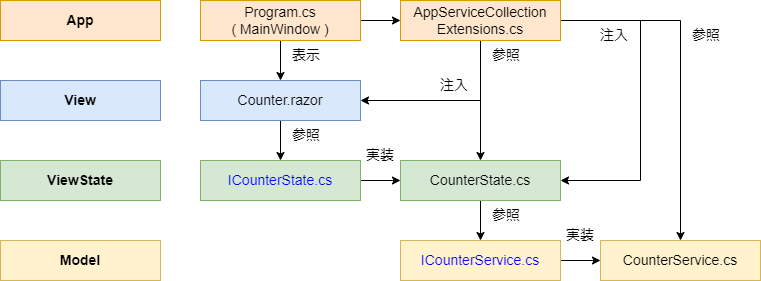

The diagram above was exported from draw.io. Its source (the exported page's mxGraphModel, read from the mxfile embedded in the PNG):
<mxGraphModel dx="1950" dy="787" grid="1" gridSize="10" guides="1" tooltips="1" connect="1" arrows="1" fold="1" page="1" pageScale="1" pageWidth="827" pageHeight="1169" background="#ffffff" math="0" shadow="0">
  <root>
    <mxCell id="0" />
    <mxCell id="1" parent="0" />
    <mxCell id="26" style="edgeStyle=none;rounded=0;html=1;entryX=0.5;entryY=0;entryDx=0;entryDy=0;fontColor=#0000FF;exitX=1;exitY=0.5;exitDx=0;exitDy=0;" edge="1" parent="1" source="33" target="8">
      <mxGeometry relative="1" as="geometry">
        <mxPoint x="-410" y="50" as="sourcePoint" />
        <Array as="points">
          <mxPoint x="-120" y="60" />
        </Array>
      </mxGeometry>
    </mxCell>
    <mxCell id="29" style="edgeStyle=none;rounded=0;html=1;entryX=0.5;entryY=0;entryDx=0;entryDy=0;fontColor=#0000FF;exitX=0.5;exitY=1;exitDx=0;exitDy=0;" edge="1" parent="1" source="33" target="7">
      <mxGeometry relative="1" as="geometry">
        <mxPoint x="-290" y="50" as="sourcePoint" />
        <Array as="points" />
      </mxGeometry>
    </mxCell>
    <mxCell id="2" value="App" style="rounded=0;whiteSpace=wrap;html=1;fillColor=#ffe6cc;strokeColor=#d79b00;fontSize=14;fontStyle=1" vertex="1" parent="1">
      <mxGeometry x="-800" y="40" width="160" height="40" as="geometry" />
    </mxCell>
    <mxCell id="3" value="View" style="rounded=0;whiteSpace=wrap;html=1;fillColor=#dae8fc;strokeColor=#6c8ebf;fontSize=14;fontStyle=1" vertex="1" parent="1">
      <mxGeometry x="-800" y="120" width="160" height="40" as="geometry" />
    </mxCell>
    <mxCell id="4" value="ViewState" style="rounded=0;whiteSpace=wrap;html=1;fillColor=#d5e8d4;strokeColor=#82b366;fontSize=14;fontStyle=1" vertex="1" parent="1">
      <mxGeometry x="-800" y="200" width="160" height="40" as="geometry" />
    </mxCell>
    <mxCell id="5" value="Model" style="rounded=0;whiteSpace=wrap;html=1;fillColor=#fff2cc;strokeColor=#d6b656;fontSize=14;fontStyle=1" vertex="1" parent="1">
      <mxGeometry x="-800" y="280" width="160" height="40" as="geometry" />
    </mxCell>
    <mxCell id="14" style="edgeStyle=none;html=1;exitX=0.5;exitY=1;exitDx=0;exitDy=0;entryX=0.5;entryY=0;entryDx=0;entryDy=0;fontColor=#0000FF;" edge="1" parent="1" source="6" target="10">
      <mxGeometry relative="1" as="geometry" />
    </mxCell>
    <mxCell id="6" value="Counter.razor" style="rounded=0;whiteSpace=wrap;html=1;fillColor=#dae8fc;strokeColor=#6c8ebf;fontSize=14;" vertex="1" parent="1">
      <mxGeometry x="-600" y="120" width="160" height="40" as="geometry" />
    </mxCell>
    <mxCell id="13" style="edgeStyle=none;html=1;exitX=0.5;exitY=1;exitDx=0;exitDy=0;entryX=0.5;entryY=0;entryDx=0;entryDy=0;fontColor=#0000FF;" edge="1" parent="1" source="7" target="9">
      <mxGeometry relative="1" as="geometry" />
    </mxCell>
    <mxCell id="7" value="CounterState.cs" style="rounded=0;whiteSpace=wrap;html=1;fillColor=#d5e8d4;strokeColor=#82b366;fontSize=14;" vertex="1" parent="1">
      <mxGeometry x="-400" y="200" width="160" height="40" as="geometry" />
    </mxCell>
    <mxCell id="8" value="CounterService.cs" style="rounded=0;whiteSpace=wrap;html=1;fillColor=#fff2cc;strokeColor=#d6b656;fontSize=14;fontStyle=0;fontColor=#000000;" vertex="1" parent="1">
      <mxGeometry x="-200" y="280" width="160" height="40" as="geometry" />
    </mxCell>
    <mxCell id="16" style="edgeStyle=none;html=1;exitX=1;exitY=0.5;exitDx=0;exitDy=0;entryX=0;entryY=0.5;entryDx=0;entryDy=0;fontColor=#0000FF;" edge="1" parent="1" source="9" target="8">
      <mxGeometry relative="1" as="geometry" />
    </mxCell>
    <mxCell id="9" value="ICounterService.cs" style="rounded=0;whiteSpace=wrap;html=1;fillColor=#fff2cc;strokeColor=#d6b656;fontSize=14;fontStyle=0;fontColor=#0000FF;" vertex="1" parent="1">
      <mxGeometry x="-400" y="280" width="160" height="40" as="geometry" />
    </mxCell>
    <mxCell id="15" style="edgeStyle=none;html=1;exitX=1;exitY=0.5;exitDx=0;exitDy=0;entryX=0;entryY=0.5;entryDx=0;entryDy=0;fontColor=#0000FF;" edge="1" parent="1" source="10" target="7">
      <mxGeometry relative="1" as="geometry" />
    </mxCell>
    <mxCell id="10" value="ICounterState.cs" style="rounded=0;whiteSpace=wrap;html=1;fillColor=#d5e8d4;strokeColor=#82b366;fontSize=14;fontColor=#0000FF;" vertex="1" parent="1">
      <mxGeometry x="-600" y="200" width="160" height="40" as="geometry" />
    </mxCell>
    <mxCell id="17" value="参照" style="text;html=1;strokeColor=none;fillColor=none;align=left;verticalAlign=top;whiteSpace=wrap;rounded=0;fontStyle=0;fontSize=14;" vertex="1" parent="1">
      <mxGeometry x="-510" y="160" width="70" height="30" as="geometry" />
    </mxCell>
    <mxCell id="18" value="実装" style="text;html=1;strokeColor=none;fillColor=none;align=center;verticalAlign=top;whiteSpace=wrap;rounded=0;fontStyle=0;fontSize=14;" vertex="1" parent="1">
      <mxGeometry x="-440" y="180" width="40" height="30" as="geometry" />
    </mxCell>
    <mxCell id="19" value="参照" style="text;html=1;strokeColor=none;fillColor=none;align=left;verticalAlign=top;whiteSpace=wrap;rounded=0;fontStyle=0;fontSize=14;" vertex="1" parent="1">
      <mxGeometry x="-310" y="240" width="70" height="30" as="geometry" />
    </mxCell>
    <mxCell id="20" value="実装" style="text;html=1;strokeColor=none;fillColor=none;align=center;verticalAlign=top;whiteSpace=wrap;rounded=0;fontStyle=0;fontSize=14;" vertex="1" parent="1">
      <mxGeometry x="-240" y="260" width="40" height="30" as="geometry" />
    </mxCell>
    <mxCell id="23" value="参照" style="text;html=1;strokeColor=none;fillColor=none;align=left;verticalAlign=top;whiteSpace=wrap;rounded=0;fontStyle=0;fontSize=14;" vertex="1" parent="1">
      <mxGeometry x="-110" y="60" width="70" height="30" as="geometry" />
    </mxCell>
    <mxCell id="27" style="edgeStyle=none;rounded=0;html=1;entryX=1;entryY=0.5;entryDx=0;entryDy=0;fontColor=#0000FF;" edge="1" parent="1" target="7">
      <mxGeometry relative="1" as="geometry">
        <mxPoint x="-160" y="60" as="sourcePoint" />
        <mxPoint x="-120" y="310" as="targetPoint" />
        <Array as="points">
          <mxPoint x="-160" y="220" />
        </Array>
      </mxGeometry>
    </mxCell>
    <mxCell id="28" value="注入" style="text;html=1;strokeColor=none;fillColor=none;align=right;verticalAlign=top;whiteSpace=wrap;rounded=0;fontStyle=0;fontSize=14;" vertex="1" parent="1">
      <mxGeometry x="-240" y="60" width="70" height="30" as="geometry" />
    </mxCell>
    <mxCell id="30" style="edgeStyle=none;html=1;entryX=1;entryY=0.5;entryDx=0;entryDy=0;fontColor=#0000FF;rounded=0;" edge="1" parent="1" target="6">
      <mxGeometry relative="1" as="geometry">
        <mxPoint x="-320" y="140" as="sourcePoint" />
        <mxPoint x="-414" y="430" as="targetPoint" />
        <Array as="points" />
      </mxGeometry>
    </mxCell>
    <mxCell id="31" value="参照" style="text;html=1;strokeColor=none;fillColor=none;align=left;verticalAlign=top;whiteSpace=wrap;rounded=0;fontStyle=0;fontSize=14;" vertex="1" parent="1">
      <mxGeometry x="-310" y="80" width="70" height="30" as="geometry" />
    </mxCell>
    <mxCell id="32" value="注入" style="text;html=1;strokeColor=none;fillColor=none;align=right;verticalAlign=top;whiteSpace=wrap;rounded=0;fontStyle=0;fontSize=14;" vertex="1" parent="1">
      <mxGeometry x="-400" y="110" width="70" height="30" as="geometry" />
    </mxCell>
    <mxCell id="33" value="AppServiceCollection&lt;br&gt;Extensions.cs" style="rounded=0;whiteSpace=wrap;html=1;fillColor=#ffe6cc;strokeColor=#d79b00;fontSize=14;fontStyle=0" vertex="1" parent="1">
      <mxGeometry x="-400" y="40" width="160" height="40" as="geometry" />
    </mxCell>
    <mxCell id="36" style="edgeStyle=none;rounded=0;html=1;exitX=0.5;exitY=1;exitDx=0;exitDy=0;entryX=0.5;entryY=0;entryDx=0;entryDy=0;fontColor=#0000FF;" edge="1" parent="1" source="35" target="6">
      <mxGeometry relative="1" as="geometry" />
    </mxCell>
    <mxCell id="37" style="edgeStyle=none;rounded=0;html=1;exitX=1;exitY=0.5;exitDx=0;exitDy=0;entryX=0;entryY=0.5;entryDx=0;entryDy=0;fontColor=#0000FF;" edge="1" parent="1" source="35" target="33">
      <mxGeometry relative="1" as="geometry" />
    </mxCell>
    <mxCell id="35" value="Program.cs&lt;br&gt;( MainWindow )" style="rounded=0;whiteSpace=wrap;html=1;fillColor=#ffe6cc;strokeColor=#d79b00;fontSize=14;fontStyle=0" vertex="1" parent="1">
      <mxGeometry x="-600" y="40" width="160" height="40" as="geometry" />
    </mxCell>
    <mxCell id="39" value="表示" style="text;html=1;strokeColor=none;fillColor=none;align=left;verticalAlign=top;whiteSpace=wrap;rounded=0;fontStyle=0;fontSize=14;" vertex="1" parent="1">
      <mxGeometry x="-510" y="80" width="70" height="30" as="geometry" />
    </mxCell>
  </root>
</mxGraphModel>